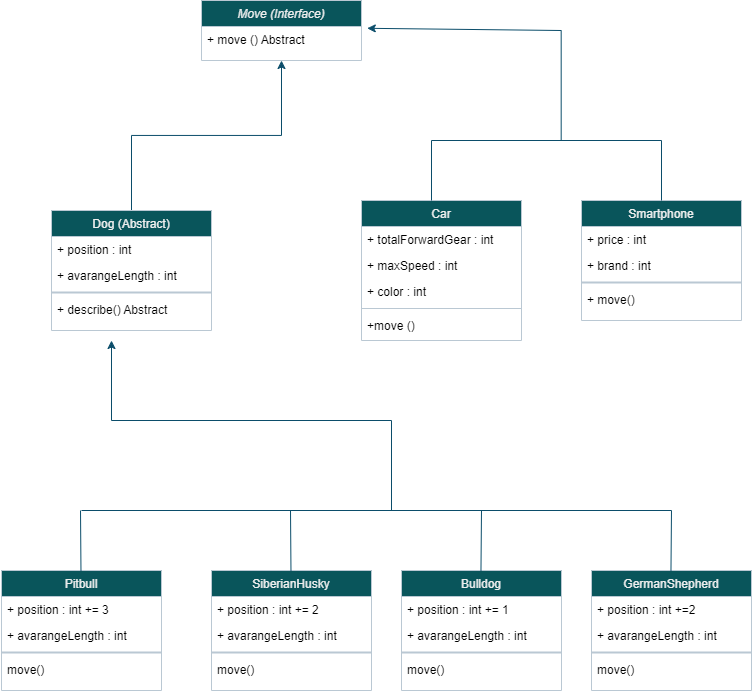

The diagram above was exported from draw.io. Its source (the exported page's mxGraphModel, read from the mxfile embedded in the PNG):
<mxGraphModel dx="934" dy="1694" grid="1" gridSize="10" guides="1" tooltips="1" connect="1" arrows="1" fold="1" page="1" pageScale="1" pageWidth="827" pageHeight="1169" math="0" shadow="0">
  <root>
    <mxCell id="WIyWlLk6GJQsqaUBKTNV-0" />
    <mxCell id="WIyWlLk6GJQsqaUBKTNV-1" parent="WIyWlLk6GJQsqaUBKTNV-0" />
    <mxCell id="zkfFHV4jXpPFQw0GAbJ--0" value="Move (Interface)" style="swimlane;fontStyle=2;align=center;verticalAlign=top;childLayout=stackLayout;horizontal=1;startSize=26;horizontalStack=0;resizeParent=1;resizeLast=0;collapsible=1;marginBottom=0;rounded=0;shadow=0;strokeWidth=1;labelBackgroundColor=none;fillColor=#09555B;strokeColor=#BAC8D3;fontColor=#EEEEEE;" parent="WIyWlLk6GJQsqaUBKTNV-1" vertex="1">
      <mxGeometry x="220" y="-390" width="160" height="60" as="geometry">
        <mxRectangle x="230" y="140" width="160" height="26" as="alternateBounds" />
      </mxGeometry>
    </mxCell>
    <mxCell id="zkfFHV4jXpPFQw0GAbJ--1" value="+ move () Abstract" style="text;align=left;verticalAlign=top;spacingLeft=4;spacingRight=4;overflow=hidden;rotatable=0;points=[[0,0.5],[1,0.5]];portConstraint=eastwest;labelBackgroundColor=none;" parent="zkfFHV4jXpPFQw0GAbJ--0" vertex="1">
      <mxGeometry y="26" width="160" height="26" as="geometry" />
    </mxCell>
    <mxCell id="zkfFHV4jXpPFQw0GAbJ--17" value="Smartphone" style="swimlane;fontStyle=0;align=center;verticalAlign=top;childLayout=stackLayout;horizontal=1;startSize=26;horizontalStack=0;resizeParent=1;resizeLast=0;collapsible=1;marginBottom=0;rounded=0;shadow=0;strokeWidth=1;labelBackgroundColor=none;fillColor=#09555B;strokeColor=#BAC8D3;fontColor=#EEEEEE;" parent="WIyWlLk6GJQsqaUBKTNV-1" vertex="1">
      <mxGeometry x="600" y="-190" width="160" height="120" as="geometry">
        <mxRectangle x="550" y="140" width="160" height="26" as="alternateBounds" />
      </mxGeometry>
    </mxCell>
    <mxCell id="zkfFHV4jXpPFQw0GAbJ--18" value="+ price : int" style="text;align=left;verticalAlign=top;spacingLeft=4;spacingRight=4;overflow=hidden;rotatable=0;points=[[0,0.5],[1,0.5]];portConstraint=eastwest;labelBackgroundColor=none;" parent="zkfFHV4jXpPFQw0GAbJ--17" vertex="1">
      <mxGeometry y="26" width="160" height="26" as="geometry" />
    </mxCell>
    <mxCell id="zkfFHV4jXpPFQw0GAbJ--19" value="+ brand : int" style="text;align=left;verticalAlign=top;spacingLeft=4;spacingRight=4;overflow=hidden;rotatable=0;points=[[0,0.5],[1,0.5]];portConstraint=eastwest;rounded=0;shadow=0;html=0;labelBackgroundColor=none;" parent="zkfFHV4jXpPFQw0GAbJ--17" vertex="1">
      <mxGeometry y="52" width="160" height="26" as="geometry" />
    </mxCell>
    <mxCell id="zkfFHV4jXpPFQw0GAbJ--23" value="" style="line;html=1;strokeWidth=2;align=left;verticalAlign=middle;spacingTop=-1;spacingLeft=3;spacingRight=3;rotatable=0;labelPosition=right;points=[];portConstraint=eastwest;labelBackgroundColor=none;fillColor=#09555B;strokeColor=#BAC8D3;fontColor=#EEEEEE;" parent="zkfFHV4jXpPFQw0GAbJ--17" vertex="1">
      <mxGeometry y="78" width="160" height="8" as="geometry" />
    </mxCell>
    <mxCell id="zkfFHV4jXpPFQw0GAbJ--24" value="+ move()" style="text;align=left;verticalAlign=top;spacingLeft=4;spacingRight=4;overflow=hidden;rotatable=0;points=[[0,0.5],[1,0.5]];portConstraint=eastwest;labelBackgroundColor=none;" parent="zkfFHV4jXpPFQw0GAbJ--17" vertex="1">
      <mxGeometry y="86" width="160" height="26" as="geometry" />
    </mxCell>
    <mxCell id="Rmn7byh-Z7bRA5iTF7NL-1" value="Car" style="swimlane;fontStyle=0;align=center;verticalAlign=top;childLayout=stackLayout;horizontal=1;startSize=26;horizontalStack=0;resizeParent=1;resizeLast=0;collapsible=1;marginBottom=0;rounded=0;shadow=0;strokeWidth=1;labelBackgroundColor=none;fillColor=#09555B;strokeColor=#BAC8D3;fontColor=#EEEEEE;" vertex="1" parent="WIyWlLk6GJQsqaUBKTNV-1">
      <mxGeometry x="380" y="-190" width="160" height="140" as="geometry">
        <mxRectangle x="550" y="140" width="160" height="26" as="alternateBounds" />
      </mxGeometry>
    </mxCell>
    <mxCell id="Rmn7byh-Z7bRA5iTF7NL-2" value="+ totalForwardGear : int" style="text;align=left;verticalAlign=top;spacingLeft=4;spacingRight=4;overflow=hidden;rotatable=0;points=[[0,0.5],[1,0.5]];portConstraint=eastwest;labelBackgroundColor=none;" vertex="1" parent="Rmn7byh-Z7bRA5iTF7NL-1">
      <mxGeometry y="26" width="160" height="26" as="geometry" />
    </mxCell>
    <mxCell id="Rmn7byh-Z7bRA5iTF7NL-3" value="+ maxSpeed : int" style="text;align=left;verticalAlign=top;spacingLeft=4;spacingRight=4;overflow=hidden;rotatable=0;points=[[0,0.5],[1,0.5]];portConstraint=eastwest;rounded=0;shadow=0;html=0;labelBackgroundColor=none;" vertex="1" parent="Rmn7byh-Z7bRA5iTF7NL-1">
      <mxGeometry y="52" width="160" height="26" as="geometry" />
    </mxCell>
    <mxCell id="Rmn7byh-Z7bRA5iTF7NL-4" value="+ color : int" style="text;align=left;verticalAlign=top;spacingLeft=4;spacingRight=4;overflow=hidden;rotatable=0;points=[[0,0.5],[1,0.5]];portConstraint=eastwest;rounded=0;shadow=0;html=0;labelBackgroundColor=none;" vertex="1" parent="Rmn7byh-Z7bRA5iTF7NL-1">
      <mxGeometry y="78" width="160" height="26" as="geometry" />
    </mxCell>
    <mxCell id="Rmn7byh-Z7bRA5iTF7NL-7" value="" style="line;html=1;strokeWidth=1;align=left;verticalAlign=middle;spacingTop=-1;spacingLeft=3;spacingRight=3;rotatable=0;labelPosition=right;points=[];portConstraint=eastwest;labelBackgroundColor=none;fillColor=#09555B;strokeColor=#BAC8D3;fontColor=#EEEEEE;" vertex="1" parent="Rmn7byh-Z7bRA5iTF7NL-1">
      <mxGeometry y="104" width="160" height="8" as="geometry" />
    </mxCell>
    <mxCell id="Rmn7byh-Z7bRA5iTF7NL-54" value="+move ()" style="text;align=left;verticalAlign=top;spacingLeft=4;spacingRight=4;overflow=hidden;rotatable=0;points=[[0,0.5],[1,0.5]];portConstraint=eastwest;rounded=0;shadow=0;html=0;labelBackgroundColor=none;" vertex="1" parent="Rmn7byh-Z7bRA5iTF7NL-1">
      <mxGeometry y="112" width="160" height="26" as="geometry" />
    </mxCell>
    <mxCell id="Rmn7byh-Z7bRA5iTF7NL-39" style="edgeStyle=orthogonalEdgeStyle;rounded=0;orthogonalLoop=1;jettySize=auto;html=1;entryX=0.5;entryY=1;entryDx=0;entryDy=0;labelBackgroundColor=none;strokeColor=#0B4D6A;fontColor=default;" edge="1" parent="WIyWlLk6GJQsqaUBKTNV-1" source="Rmn7byh-Z7bRA5iTF7NL-10" target="zkfFHV4jXpPFQw0GAbJ--0">
      <mxGeometry relative="1" as="geometry" />
    </mxCell>
    <mxCell id="Rmn7byh-Z7bRA5iTF7NL-10" value="Dog (Abstract)" style="swimlane;fontStyle=0;align=center;verticalAlign=top;childLayout=stackLayout;horizontal=1;startSize=26;horizontalStack=0;resizeParent=1;resizeLast=0;collapsible=1;marginBottom=0;rounded=0;shadow=0;strokeWidth=1;labelBackgroundColor=none;fillColor=#09555B;strokeColor=#BAC8D3;fontColor=#EEEEEE;" vertex="1" parent="WIyWlLk6GJQsqaUBKTNV-1">
      <mxGeometry x="70" y="-180" width="160" height="120" as="geometry">
        <mxRectangle x="550" y="140" width="160" height="26" as="alternateBounds" />
      </mxGeometry>
    </mxCell>
    <mxCell id="Rmn7byh-Z7bRA5iTF7NL-11" value="+ position : int" style="text;align=left;verticalAlign=top;spacingLeft=4;spacingRight=4;overflow=hidden;rotatable=0;points=[[0,0.5],[1,0.5]];portConstraint=eastwest;labelBackgroundColor=none;" vertex="1" parent="Rmn7byh-Z7bRA5iTF7NL-10">
      <mxGeometry y="26" width="160" height="26" as="geometry" />
    </mxCell>
    <mxCell id="Rmn7byh-Z7bRA5iTF7NL-12" value="+ avarangeLength : int" style="text;align=left;verticalAlign=top;spacingLeft=4;spacingRight=4;overflow=hidden;rotatable=0;points=[[0,0.5],[1,0.5]];portConstraint=eastwest;rounded=0;shadow=0;html=0;labelBackgroundColor=none;" vertex="1" parent="Rmn7byh-Z7bRA5iTF7NL-10">
      <mxGeometry y="52" width="160" height="26" as="geometry" />
    </mxCell>
    <mxCell id="Rmn7byh-Z7bRA5iTF7NL-16" value="" style="line;html=1;strokeWidth=2;align=left;verticalAlign=middle;spacingTop=-1;spacingLeft=3;spacingRight=3;rotatable=0;labelPosition=right;points=[];portConstraint=eastwest;labelBackgroundColor=none;fillColor=#09555B;strokeColor=#BAC8D3;fontColor=#EEEEEE;" vertex="1" parent="Rmn7byh-Z7bRA5iTF7NL-10">
      <mxGeometry y="78" width="160" height="8" as="geometry" />
    </mxCell>
    <mxCell id="Rmn7byh-Z7bRA5iTF7NL-17" value="+ describe() Abstract" style="text;align=left;verticalAlign=top;spacingLeft=4;spacingRight=4;overflow=hidden;rotatable=0;points=[[0,0.5],[1,0.5]];portConstraint=eastwest;labelBackgroundColor=none;" vertex="1" parent="Rmn7byh-Z7bRA5iTF7NL-10">
      <mxGeometry y="86" width="160" height="26" as="geometry" />
    </mxCell>
    <mxCell id="Rmn7byh-Z7bRA5iTF7NL-19" value="Pitbull" style="swimlane;fontStyle=0;align=center;verticalAlign=top;childLayout=stackLayout;horizontal=1;startSize=26;horizontalStack=0;resizeParent=1;resizeLast=0;collapsible=1;marginBottom=0;rounded=0;shadow=0;strokeWidth=1;labelBackgroundColor=none;fillColor=#09555B;strokeColor=#BAC8D3;fontColor=#EEEEEE;" vertex="1" parent="WIyWlLk6GJQsqaUBKTNV-1">
      <mxGeometry x="20" y="180" width="160" height="120" as="geometry">
        <mxRectangle x="550" y="140" width="160" height="26" as="alternateBounds" />
      </mxGeometry>
    </mxCell>
    <mxCell id="Rmn7byh-Z7bRA5iTF7NL-20" value="+ position : int += 3" style="text;align=left;verticalAlign=top;spacingLeft=4;spacingRight=4;overflow=hidden;rotatable=0;points=[[0,0.5],[1,0.5]];portConstraint=eastwest;labelBackgroundColor=none;" vertex="1" parent="Rmn7byh-Z7bRA5iTF7NL-19">
      <mxGeometry y="26" width="160" height="26" as="geometry" />
    </mxCell>
    <mxCell id="Rmn7byh-Z7bRA5iTF7NL-21" value="+ avarangeLength : int" style="text;align=left;verticalAlign=top;spacingLeft=4;spacingRight=4;overflow=hidden;rotatable=0;points=[[0,0.5],[1,0.5]];portConstraint=eastwest;rounded=0;shadow=0;html=0;labelBackgroundColor=none;" vertex="1" parent="Rmn7byh-Z7bRA5iTF7NL-19">
      <mxGeometry y="52" width="160" height="26" as="geometry" />
    </mxCell>
    <mxCell id="Rmn7byh-Z7bRA5iTF7NL-22" value="" style="line;html=1;strokeWidth=2;align=left;verticalAlign=middle;spacingTop=-1;spacingLeft=3;spacingRight=3;rotatable=0;labelPosition=right;points=[];portConstraint=eastwest;labelBackgroundColor=none;fillColor=#09555B;strokeColor=#BAC8D3;fontColor=#EEEEEE;" vertex="1" parent="Rmn7byh-Z7bRA5iTF7NL-19">
      <mxGeometry y="78" width="160" height="8" as="geometry" />
    </mxCell>
    <mxCell id="Rmn7byh-Z7bRA5iTF7NL-23" value="move()" style="text;align=left;verticalAlign=top;spacingLeft=4;spacingRight=4;overflow=hidden;rotatable=0;points=[[0,0.5],[1,0.5]];portConstraint=eastwest;labelBackgroundColor=none;" vertex="1" parent="Rmn7byh-Z7bRA5iTF7NL-19">
      <mxGeometry y="86" width="160" height="26" as="geometry" />
    </mxCell>
    <mxCell id="Rmn7byh-Z7bRA5iTF7NL-24" value="SiberianHusky" style="swimlane;fontStyle=0;align=center;verticalAlign=top;childLayout=stackLayout;horizontal=1;startSize=26;horizontalStack=0;resizeParent=1;resizeLast=0;collapsible=1;marginBottom=0;rounded=0;shadow=0;strokeWidth=1;labelBackgroundColor=none;fillColor=#09555B;strokeColor=#BAC8D3;fontColor=#EEEEEE;" vertex="1" parent="WIyWlLk6GJQsqaUBKTNV-1">
      <mxGeometry x="230" y="180" width="160" height="120" as="geometry">
        <mxRectangle x="550" y="140" width="160" height="26" as="alternateBounds" />
      </mxGeometry>
    </mxCell>
    <mxCell id="Rmn7byh-Z7bRA5iTF7NL-25" value="+ position : int += 2" style="text;align=left;verticalAlign=top;spacingLeft=4;spacingRight=4;overflow=hidden;rotatable=0;points=[[0,0.5],[1,0.5]];portConstraint=eastwest;labelBackgroundColor=none;" vertex="1" parent="Rmn7byh-Z7bRA5iTF7NL-24">
      <mxGeometry y="26" width="160" height="26" as="geometry" />
    </mxCell>
    <mxCell id="Rmn7byh-Z7bRA5iTF7NL-26" value="+ avarangeLength : int" style="text;align=left;verticalAlign=top;spacingLeft=4;spacingRight=4;overflow=hidden;rotatable=0;points=[[0,0.5],[1,0.5]];portConstraint=eastwest;rounded=0;shadow=0;html=0;labelBackgroundColor=none;" vertex="1" parent="Rmn7byh-Z7bRA5iTF7NL-24">
      <mxGeometry y="52" width="160" height="26" as="geometry" />
    </mxCell>
    <mxCell id="Rmn7byh-Z7bRA5iTF7NL-27" value="" style="line;html=1;strokeWidth=2;align=left;verticalAlign=middle;spacingTop=-1;spacingLeft=3;spacingRight=3;rotatable=0;labelPosition=right;points=[];portConstraint=eastwest;labelBackgroundColor=none;fillColor=#09555B;strokeColor=#BAC8D3;fontColor=#EEEEEE;" vertex="1" parent="Rmn7byh-Z7bRA5iTF7NL-24">
      <mxGeometry y="78" width="160" height="8" as="geometry" />
    </mxCell>
    <mxCell id="Rmn7byh-Z7bRA5iTF7NL-28" value="move()" style="text;align=left;verticalAlign=top;spacingLeft=4;spacingRight=4;overflow=hidden;rotatable=0;points=[[0,0.5],[1,0.5]];portConstraint=eastwest;labelBackgroundColor=none;" vertex="1" parent="Rmn7byh-Z7bRA5iTF7NL-24">
      <mxGeometry y="86" width="160" height="26" as="geometry" />
    </mxCell>
    <mxCell id="Rmn7byh-Z7bRA5iTF7NL-29" value="Bulldog" style="swimlane;fontStyle=0;align=center;verticalAlign=top;childLayout=stackLayout;horizontal=1;startSize=26;horizontalStack=0;resizeParent=1;resizeLast=0;collapsible=1;marginBottom=0;rounded=0;shadow=0;strokeWidth=1;labelBackgroundColor=none;fillColor=#09555B;strokeColor=#BAC8D3;fontColor=#EEEEEE;" vertex="1" parent="WIyWlLk6GJQsqaUBKTNV-1">
      <mxGeometry x="420" y="180" width="160" height="120" as="geometry">
        <mxRectangle x="550" y="140" width="160" height="26" as="alternateBounds" />
      </mxGeometry>
    </mxCell>
    <mxCell id="Rmn7byh-Z7bRA5iTF7NL-30" value="+ position : int += 1" style="text;align=left;verticalAlign=top;spacingLeft=4;spacingRight=4;overflow=hidden;rotatable=0;points=[[0,0.5],[1,0.5]];portConstraint=eastwest;labelBackgroundColor=none;" vertex="1" parent="Rmn7byh-Z7bRA5iTF7NL-29">
      <mxGeometry y="26" width="160" height="26" as="geometry" />
    </mxCell>
    <mxCell id="Rmn7byh-Z7bRA5iTF7NL-31" value="+ avarangeLength : int" style="text;align=left;verticalAlign=top;spacingLeft=4;spacingRight=4;overflow=hidden;rotatable=0;points=[[0,0.5],[1,0.5]];portConstraint=eastwest;rounded=0;shadow=0;html=0;labelBackgroundColor=none;" vertex="1" parent="Rmn7byh-Z7bRA5iTF7NL-29">
      <mxGeometry y="52" width="160" height="26" as="geometry" />
    </mxCell>
    <mxCell id="Rmn7byh-Z7bRA5iTF7NL-32" value="" style="line;html=1;strokeWidth=2;align=left;verticalAlign=middle;spacingTop=-1;spacingLeft=3;spacingRight=3;rotatable=0;labelPosition=right;points=[];portConstraint=eastwest;labelBackgroundColor=none;fillColor=#09555B;strokeColor=#BAC8D3;fontColor=#EEEEEE;" vertex="1" parent="Rmn7byh-Z7bRA5iTF7NL-29">
      <mxGeometry y="78" width="160" height="8" as="geometry" />
    </mxCell>
    <mxCell id="Rmn7byh-Z7bRA5iTF7NL-33" value="move()" style="text;align=left;verticalAlign=top;spacingLeft=4;spacingRight=4;overflow=hidden;rotatable=0;points=[[0,0.5],[1,0.5]];portConstraint=eastwest;labelBackgroundColor=none;" vertex="1" parent="Rmn7byh-Z7bRA5iTF7NL-29">
      <mxGeometry y="86" width="160" height="26" as="geometry" />
    </mxCell>
    <mxCell id="Rmn7byh-Z7bRA5iTF7NL-34" value="GermanShepherd" style="swimlane;fontStyle=0;align=center;verticalAlign=top;childLayout=stackLayout;horizontal=1;startSize=26;horizontalStack=0;resizeParent=1;resizeLast=0;collapsible=1;marginBottom=0;rounded=0;shadow=0;strokeWidth=1;labelBackgroundColor=none;fillColor=#09555B;strokeColor=#BAC8D3;fontColor=#EEEEEE;" vertex="1" parent="WIyWlLk6GJQsqaUBKTNV-1">
      <mxGeometry x="610" y="180" width="160" height="120" as="geometry">
        <mxRectangle x="550" y="140" width="160" height="26" as="alternateBounds" />
      </mxGeometry>
    </mxCell>
    <mxCell id="Rmn7byh-Z7bRA5iTF7NL-35" value="+ position : int +=2" style="text;align=left;verticalAlign=top;spacingLeft=4;spacingRight=4;overflow=hidden;rotatable=0;points=[[0,0.5],[1,0.5]];portConstraint=eastwest;labelBackgroundColor=none;" vertex="1" parent="Rmn7byh-Z7bRA5iTF7NL-34">
      <mxGeometry y="26" width="160" height="26" as="geometry" />
    </mxCell>
    <mxCell id="Rmn7byh-Z7bRA5iTF7NL-36" value="+ avarangeLength : int" style="text;align=left;verticalAlign=top;spacingLeft=4;spacingRight=4;overflow=hidden;rotatable=0;points=[[0,0.5],[1,0.5]];portConstraint=eastwest;rounded=0;shadow=0;html=0;labelBackgroundColor=none;" vertex="1" parent="Rmn7byh-Z7bRA5iTF7NL-34">
      <mxGeometry y="52" width="160" height="26" as="geometry" />
    </mxCell>
    <mxCell id="Rmn7byh-Z7bRA5iTF7NL-37" value="" style="line;html=1;strokeWidth=2;align=left;verticalAlign=middle;spacingTop=-1;spacingLeft=3;spacingRight=3;rotatable=0;labelPosition=right;points=[];portConstraint=eastwest;labelBackgroundColor=none;fillColor=#09555B;strokeColor=#BAC8D3;fontColor=#EEEEEE;" vertex="1" parent="Rmn7byh-Z7bRA5iTF7NL-34">
      <mxGeometry y="78" width="160" height="8" as="geometry" />
    </mxCell>
    <mxCell id="Rmn7byh-Z7bRA5iTF7NL-38" value="move()" style="text;align=left;verticalAlign=top;spacingLeft=4;spacingRight=4;overflow=hidden;rotatable=0;points=[[0,0.5],[1,0.5]];portConstraint=eastwest;labelBackgroundColor=none;" vertex="1" parent="Rmn7byh-Z7bRA5iTF7NL-34">
      <mxGeometry y="86" width="160" height="26" as="geometry" />
    </mxCell>
    <mxCell id="Rmn7byh-Z7bRA5iTF7NL-41" value="" style="endArrow=none;html=1;rounded=0;labelBackgroundColor=none;strokeColor=#0B4D6A;fontColor=default;" edge="1" parent="WIyWlLk6GJQsqaUBKTNV-1">
      <mxGeometry width="50" height="50" relative="1" as="geometry">
        <mxPoint x="450" y="-190" as="sourcePoint" />
        <mxPoint x="450" y="-250" as="targetPoint" />
      </mxGeometry>
    </mxCell>
    <mxCell id="Rmn7byh-Z7bRA5iTF7NL-42" value="" style="endArrow=none;html=1;rounded=0;exitX=0.5;exitY=0;exitDx=0;exitDy=0;labelBackgroundColor=none;strokeColor=#0B4D6A;fontColor=default;" edge="1" parent="WIyWlLk6GJQsqaUBKTNV-1" source="zkfFHV4jXpPFQw0GAbJ--17">
      <mxGeometry width="50" height="50" relative="1" as="geometry">
        <mxPoint x="675" y="-190" as="sourcePoint" />
        <mxPoint x="680" y="-250" as="targetPoint" />
      </mxGeometry>
    </mxCell>
    <mxCell id="Rmn7byh-Z7bRA5iTF7NL-43" value="" style="endArrow=none;html=1;rounded=0;labelBackgroundColor=none;strokeColor=#0B4D6A;fontColor=default;" edge="1" parent="WIyWlLk6GJQsqaUBKTNV-1">
      <mxGeometry width="50" height="50" relative="1" as="geometry">
        <mxPoint x="450" y="-250" as="sourcePoint" />
        <mxPoint x="680" y="-250" as="targetPoint" />
      </mxGeometry>
    </mxCell>
    <mxCell id="Rmn7byh-Z7bRA5iTF7NL-44" value="" style="endArrow=classic;html=1;rounded=0;entryX=1.036;entryY=0.069;entryDx=0;entryDy=0;entryPerimeter=0;labelBackgroundColor=none;strokeColor=#0B4D6A;fontColor=default;" edge="1" parent="WIyWlLk6GJQsqaUBKTNV-1" target="zkfFHV4jXpPFQw0GAbJ--1">
      <mxGeometry width="50" height="50" relative="1" as="geometry">
        <mxPoint x="579.68" y="-250" as="sourcePoint" />
        <mxPoint x="413.99999999999994" y="-363.6099999999999" as="targetPoint" />
        <Array as="points">
          <mxPoint x="579.68" y="-360" />
        </Array>
      </mxGeometry>
    </mxCell>
    <mxCell id="Rmn7byh-Z7bRA5iTF7NL-46" value="" style="endArrow=none;html=1;rounded=0;labelBackgroundColor=none;strokeColor=#0B4D6A;fontColor=default;" edge="1" parent="WIyWlLk6GJQsqaUBKTNV-1">
      <mxGeometry width="50" height="50" relative="1" as="geometry">
        <mxPoint x="99.47" y="180" as="sourcePoint" />
        <mxPoint x="99" y="120" as="targetPoint" />
      </mxGeometry>
    </mxCell>
    <mxCell id="Rmn7byh-Z7bRA5iTF7NL-47" value="" style="endArrow=none;html=1;rounded=0;labelBackgroundColor=none;strokeColor=#0B4D6A;fontColor=default;" edge="1" parent="WIyWlLk6GJQsqaUBKTNV-1">
      <mxGeometry width="50" height="50" relative="1" as="geometry">
        <mxPoint x="309.47" y="180" as="sourcePoint" />
        <mxPoint x="309" y="120" as="targetPoint" />
      </mxGeometry>
    </mxCell>
    <mxCell id="Rmn7byh-Z7bRA5iTF7NL-48" value="" style="endArrow=none;html=1;rounded=0;labelBackgroundColor=none;strokeColor=#0B4D6A;fontColor=default;" edge="1" parent="WIyWlLk6GJQsqaUBKTNV-1">
      <mxGeometry width="50" height="50" relative="1" as="geometry">
        <mxPoint x="499.47" y="180" as="sourcePoint" />
        <mxPoint x="500" y="120" as="targetPoint" />
      </mxGeometry>
    </mxCell>
    <mxCell id="Rmn7byh-Z7bRA5iTF7NL-49" value="" style="endArrow=none;html=1;rounded=0;labelBackgroundColor=none;strokeColor=#0B4D6A;fontColor=default;" edge="1" parent="WIyWlLk6GJQsqaUBKTNV-1">
      <mxGeometry width="50" height="50" relative="1" as="geometry">
        <mxPoint x="689.47" y="180" as="sourcePoint" />
        <mxPoint x="690" y="120" as="targetPoint" />
      </mxGeometry>
    </mxCell>
    <mxCell id="Rmn7byh-Z7bRA5iTF7NL-50" value="" style="endArrow=none;html=1;rounded=0;labelBackgroundColor=none;strokeColor=#0B4D6A;fontColor=default;" edge="1" parent="WIyWlLk6GJQsqaUBKTNV-1">
      <mxGeometry width="50" height="50" relative="1" as="geometry">
        <mxPoint x="100" y="120" as="sourcePoint" />
        <mxPoint x="690" y="120" as="targetPoint" />
      </mxGeometry>
    </mxCell>
    <mxCell id="Rmn7byh-Z7bRA5iTF7NL-52" value="" style="endArrow=none;html=1;rounded=0;labelBackgroundColor=none;strokeColor=#0B4D6A;fontColor=default;" edge="1" parent="WIyWlLk6GJQsqaUBKTNV-1">
      <mxGeometry width="50" height="50" relative="1" as="geometry">
        <mxPoint x="410" y="120" as="sourcePoint" />
        <mxPoint x="410" y="30" as="targetPoint" />
      </mxGeometry>
    </mxCell>
    <mxCell id="Rmn7byh-Z7bRA5iTF7NL-53" value="" style="endArrow=classic;html=1;rounded=0;labelBackgroundColor=none;strokeColor=#0B4D6A;fontColor=default;" edge="1" parent="WIyWlLk6GJQsqaUBKTNV-1">
      <mxGeometry width="50" height="50" relative="1" as="geometry">
        <mxPoint x="410" y="30" as="sourcePoint" />
        <mxPoint x="130" y="-50" as="targetPoint" />
        <Array as="points">
          <mxPoint x="130" y="30" />
        </Array>
      </mxGeometry>
    </mxCell>
  </root>
</mxGraphModel>